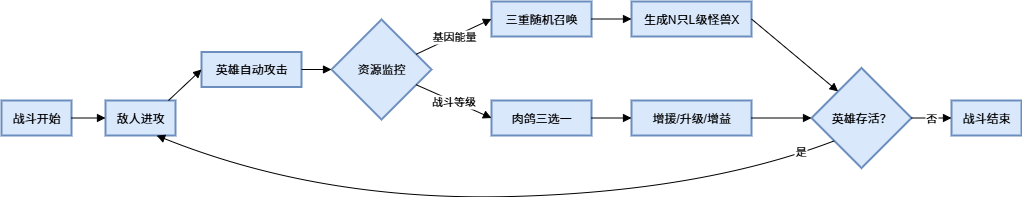

The diagram above was exported from draw.io. Its source (the exported page's mxGraphModel, read from the mxfile embedded in the PNG):
<mxGraphModel dx="1426" dy="791" grid="1" gridSize="10" guides="1" tooltips="1" connect="1" arrows="1" fold="1" page="1" pageScale="1" pageWidth="827" pageHeight="1169" math="0" shadow="0">
  <root>
    <mxCell id="0" />
    <mxCell id="1" parent="0" />
    <mxCell id="J6HYmIlXqKyl4CN61pKr-1" value="战斗开始" style="whiteSpace=wrap;strokeWidth=2;fillColor=#dae8fc;strokeColor=#6c8ebf;" parent="1" vertex="1">
      <mxGeometry x="90" y="119" width="70" height="35" as="geometry" />
    </mxCell>
    <mxCell id="J6HYmIlXqKyl4CN61pKr-2" value="敌人进攻" style="whiteSpace=wrap;strokeWidth=2;fillColor=#dae8fc;strokeColor=#6c8ebf;" parent="1" vertex="1">
      <mxGeometry x="194" y="119" width="70" height="35" as="geometry" />
    </mxCell>
    <mxCell id="J6HYmIlXqKyl4CN61pKr-3" value="英雄自动攻击" style="whiteSpace=wrap;strokeWidth=2;fillColor=#dae8fc;strokeColor=#6c8ebf;" parent="1" vertex="1">
      <mxGeometry x="290" y="70.5" width="100" height="35" as="geometry" />
    </mxCell>
    <mxCell id="J6HYmIlXqKyl4CN61pKr-4" value="资源监控" style="rhombus;strokeWidth=2;whiteSpace=wrap;fillColor=#dae8fc;strokeColor=#6c8ebf;" parent="1" vertex="1">
      <mxGeometry x="420" y="38" width="100" height="100" as="geometry" />
    </mxCell>
    <mxCell id="J6HYmIlXqKyl4CN61pKr-5" value="三重随机召唤" style="whiteSpace=wrap;strokeWidth=2;fillColor=#dae8fc;strokeColor=#6c8ebf;" parent="1" vertex="1">
      <mxGeometry x="580" y="20" width="100" height="35" as="geometry" />
    </mxCell>
    <mxCell id="J6HYmIlXqKyl4CN61pKr-6" value="生成N只L级怪兽X" style="whiteSpace=wrap;strokeWidth=2;fillColor=#dae8fc;strokeColor=#6c8ebf;" parent="1" vertex="1">
      <mxGeometry x="720" y="20" width="120" height="35" as="geometry" />
    </mxCell>
    <mxCell id="J6HYmIlXqKyl4CN61pKr-7" value="肉鸽三选一" style="whiteSpace=wrap;strokeWidth=2;fillColor=#dae8fc;strokeColor=#6c8ebf;" parent="1" vertex="1">
      <mxGeometry x="580" y="119" width="100" height="35" as="geometry" />
    </mxCell>
    <mxCell id="J6HYmIlXqKyl4CN61pKr-8" value="增援/升级/增益" style="whiteSpace=wrap;strokeWidth=2;fillColor=#dae8fc;strokeColor=#6c8ebf;" parent="1" vertex="1">
      <mxGeometry x="720" y="119" width="120" height="35" as="geometry" />
    </mxCell>
    <mxCell id="J6HYmIlXqKyl4CN61pKr-9" value="英雄存活？" style="rhombus;strokeWidth=2;whiteSpace=wrap;fillColor=#dae8fc;strokeColor=#6c8ebf;" parent="1" vertex="1">
      <mxGeometry x="900" y="86.5" width="100" height="100" as="geometry" />
    </mxCell>
    <mxCell id="J6HYmIlXqKyl4CN61pKr-10" value="战斗结束" style="whiteSpace=wrap;strokeWidth=2;fillColor=#dae8fc;strokeColor=#6c8ebf;" parent="1" vertex="1">
      <mxGeometry x="1040" y="119" width="70" height="35" as="geometry" />
    </mxCell>
    <mxCell id="J6HYmIlXqKyl4CN61pKr-11" value="" style="curved=1;startArrow=none;endArrow=block;exitX=1;exitY=0.5;entryX=0;entryY=0.5;rounded=0;" parent="1" source="J6HYmIlXqKyl4CN61pKr-1" target="J6HYmIlXqKyl4CN61pKr-2" edge="1">
      <mxGeometry relative="1" as="geometry">
        <Array as="points" />
      </mxGeometry>
    </mxCell>
    <mxCell id="J6HYmIlXqKyl4CN61pKr-12" value="" style="curved=1;startArrow=none;endArrow=block;exitX=0.9;exitY=0;entryX=0;entryY=0.5;rounded=0;" parent="1" source="J6HYmIlXqKyl4CN61pKr-2" target="J6HYmIlXqKyl4CN61pKr-3" edge="1">
      <mxGeometry relative="1" as="geometry">
        <Array as="points" />
      </mxGeometry>
    </mxCell>
    <mxCell id="J6HYmIlXqKyl4CN61pKr-13" value="" style="curved=1;startArrow=none;endArrow=block;exitX=1;exitY=0.5;entryX=0;entryY=0.5;rounded=0;" parent="1" source="J6HYmIlXqKyl4CN61pKr-3" target="J6HYmIlXqKyl4CN61pKr-4" edge="1">
      <mxGeometry relative="1" as="geometry">
        <Array as="points" />
      </mxGeometry>
    </mxCell>
    <mxCell id="J6HYmIlXqKyl4CN61pKr-14" value="基因能量" style="curved=1;startArrow=none;endArrow=block;exitX=1;exitY=0.28;entryX=0;entryY=0.5;rounded=0;" parent="1" source="J6HYmIlXqKyl4CN61pKr-4" target="J6HYmIlXqKyl4CN61pKr-5" edge="1">
      <mxGeometry relative="1" as="geometry">
        <Array as="points" />
      </mxGeometry>
    </mxCell>
    <mxCell id="J6HYmIlXqKyl4CN61pKr-15" value="" style="curved=1;startArrow=none;endArrow=block;exitX=1;exitY=0.5;entryX=0;entryY=0.5;rounded=0;" parent="1" source="J6HYmIlXqKyl4CN61pKr-5" target="J6HYmIlXqKyl4CN61pKr-6" edge="1">
      <mxGeometry relative="1" as="geometry">
        <Array as="points" />
      </mxGeometry>
    </mxCell>
    <mxCell id="J6HYmIlXqKyl4CN61pKr-16" value="战斗等级" style="curved=1;startArrow=none;endArrow=block;exitX=1;exitY=0.72;entryX=0;entryY=0.5;rounded=0;" parent="1" source="J6HYmIlXqKyl4CN61pKr-4" target="J6HYmIlXqKyl4CN61pKr-7" edge="1">
      <mxGeometry relative="1" as="geometry">
        <Array as="points" />
      </mxGeometry>
    </mxCell>
    <mxCell id="J6HYmIlXqKyl4CN61pKr-17" value="" style="curved=1;startArrow=none;endArrow=block;exitX=1;exitY=0.5;entryX=0;entryY=0.5;rounded=0;" parent="1" source="J6HYmIlXqKyl4CN61pKr-7" target="J6HYmIlXqKyl4CN61pKr-8" edge="1">
      <mxGeometry relative="1" as="geometry">
        <Array as="points" />
      </mxGeometry>
    </mxCell>
    <mxCell id="J6HYmIlXqKyl4CN61pKr-18" value="" style="curved=1;startArrow=none;endArrow=block;exitX=1;exitY=0.5;entryX=0.06;entryY=0;rounded=0;" parent="1" source="J6HYmIlXqKyl4CN61pKr-6" target="J6HYmIlXqKyl4CN61pKr-9" edge="1">
      <mxGeometry relative="1" as="geometry">
        <Array as="points" />
      </mxGeometry>
    </mxCell>
    <mxCell id="J6HYmIlXqKyl4CN61pKr-19" value="" style="curved=1;startArrow=none;endArrow=block;exitX=1;exitY=0.5;entryX=0;entryY=0.5;rounded=0;" parent="1" source="J6HYmIlXqKyl4CN61pKr-8" target="J6HYmIlXqKyl4CN61pKr-9" edge="1">
      <mxGeometry relative="1" as="geometry">
        <Array as="points" />
      </mxGeometry>
    </mxCell>
    <mxCell id="J6HYmIlXqKyl4CN61pKr-20" value="是" style="curved=1;startArrow=none;endArrow=block;exitX=0;exitY=0.92;entryX=0.73;entryY=1;rounded=0;" parent="1" source="J6HYmIlXqKyl4CN61pKr-9" target="J6HYmIlXqKyl4CN61pKr-2" edge="1">
      <mxGeometry x="-0.9005" y="-2" relative="1" as="geometry">
        <Array as="points">
          <mxPoint x="790" y="210" />
          <mxPoint x="410" y="220" />
        </Array>
        <mxPoint as="offset" />
      </mxGeometry>
    </mxCell>
    <mxCell id="J6HYmIlXqKyl4CN61pKr-21" value="否" style="curved=1;startArrow=none;endArrow=block;exitX=1;exitY=0.5;entryX=0;entryY=0.5;rounded=0;" parent="1" source="J6HYmIlXqKyl4CN61pKr-9" target="J6HYmIlXqKyl4CN61pKr-10" edge="1">
      <mxGeometry relative="1" as="geometry">
        <Array as="points" />
      </mxGeometry>
    </mxCell>
  </root>
</mxGraphModel>